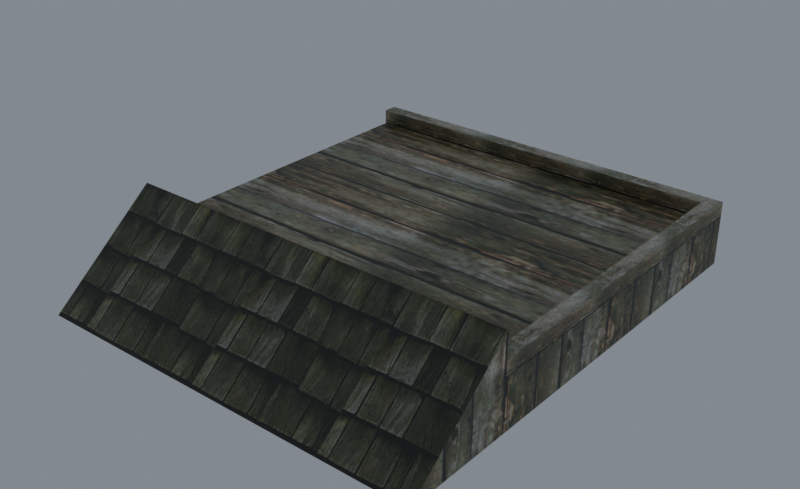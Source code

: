 # Source: reimported.blend  (saved by Blender 5.2.45; exported with 4.5.12 LTS)
import bpy
from mathutils import Matrix  # noqa: F401  (used for matrix-valued properties, if any)

bpy.ops.wm.read_factory_settings(use_empty=True)
scene = bpy.context.scene
scene.name = 'HouseWall06'

# ---- collections
col_collection = bpy.data.collections.new('Collection'); scene.collection.children.link(col_collection)

# ---- images (referenced by path relative to the original .blend; pixels are not part of the script)
import os
ASSET_DIR = os.environ.get("B2B_ASSET_DIR", "")  # directory of the original .blend (textures are referenced by path, not embedded)
HERE = os.path.dirname(os.path.abspath(__file__))  # packed textures are extracted next to this script under _unpacked/

def load_image(name, relpath, width, height, colorspace="sRGB"):
    """Load a texture the original file referenced (path relative to the .blend, or extracted next to this script)."""
    p = next((c for c in (os.path.join(HERE, relpath), os.path.join(ASSET_DIR, relpath)) if relpath and os.path.exists(c)), "")
    if p:
        img = bpy.data.images.load(p, check_existing=True)
        img.name = name
    else:  # same state as the original file: an image datablock whose file is absent (Cycles renders it pink)
        img = bpy.data.images.new(name, width, height)
        img.source = "FILE"
        img.filepath = "//" + (relpath or name)
    img.colorspace_settings.name = colorspace
    return img
img_tile_wood02_jpg = load_image('tile_wood02.jpg', '_unpacked/tile_wood02.7bfaebea.jpg', 128, 128, 'sRGB')
img_tile_wood03_jpg = load_image('tile_wood03.jpg', '_unpacked/tile_wood03.2ee643d8.jpg', 512, 512, 'sRGB')

# ---- materials (node trees are filled in below, after node groups)
mat_tile_wood02_jpg = bpy.data.materials.new('tile_wood02.jpg')
mat_tile_wood02_jpg.diffuse_color = (0.4973, 0.6605, 0.826, 1.0)
mat_tile_wood03_jpg = bpy.data.materials.new('tile_wood03.jpg')
mat_tile_wood03_jpg.diffuse_color = (0.6361, 0.8664, 0.8075, 1.0)

# ---- material node trees
mat_tile_wood02_jpg.use_nodes = True; mat_tile_wood02_jpg.node_tree.nodes.clear()
_N = mat_tile_wood02_jpg.node_tree.nodes; _L = mat_tile_wood02_jpg.node_tree.links
n0 = _N.new('ShaderNodeBsdfPrincipled'); n0.name = 'Principled BSDF'; n0.location = (-200, 100)
n0.inputs[10].default_value = 0.005
n1 = _N.new('ShaderNodeOutputMaterial'); n1.name = 'Material Output'; n1.location = (200, 100)
n2 = _N.new('ShaderNodeTexImage'); n2.name = 'Image Texture'; n2.location = (-600, 100)
n2.image = img_tile_wood02_jpg
_L.new(n0.outputs[0], n1.inputs[0])
_L.new(n2.outputs[0], n0.inputs[0])
n1.is_active_output = True
mat_tile_wood03_jpg.use_nodes = True; mat_tile_wood03_jpg.node_tree.nodes.clear()
_N = mat_tile_wood03_jpg.node_tree.nodes; _L = mat_tile_wood03_jpg.node_tree.links
n0 = _N.new('ShaderNodeBsdfPrincipled'); n0.name = 'Principled BSDF'; n0.location = (-200, 100)
n0.inputs[10].default_value = 0.005
n1 = _N.new('ShaderNodeOutputMaterial'); n1.name = 'Material Output'; n1.location = (200, 100)
n2 = _N.new('ShaderNodeTexImage'); n2.name = 'Image Texture'; n2.location = (-600, 100)
n2.image = img_tile_wood03_jpg
_L.new(n0.outputs[0], n1.inputs[0])
_L.new(n2.outputs[0], n0.inputs[0])
n1.is_active_output = True

# ---- world
world_world = bpy.data.worlds.new('World'); scene.world = world_world
world_world.use_nodes = True; world_world.node_tree.nodes.clear()
_N = world_world.node_tree.nodes; _L = world_world.node_tree.links
n0 = _N.new('ShaderNodeOutputWorld'); n0.name = 'World Output'; n0.location = (200, 100)
n1 = _N.new('ShaderNodeBackground'); n1.name = 'Background'; n1.location = (-200, 100)
n1.inputs[0].default_value = (0.32, 0.36, 0.4, 1.0)
n1.inputs[1].default_value = 0.7
_L.new(n1.outputs[0], n0.inputs[0])
n0.is_active_output = True
world_world.color = (0.05088, 0.05088, 0.05088)
world_world.sun_shadow_jitter_overblur = 0.0

# ---- meshes
me_housewall06 = bpy.data.meshes.new('HouseWall06')
me_housewall06.from_pydata([(-199.9, 200.2, 4.17), (-199.9, -149.9, 4.17), (-198.4, -148.6, 3.77), (-198.4, 198.9, 3.77), (200.2, -149.9, 4.17), (198.7, -148.6, 3.77), (200.2, 200.2, 4.17), (198.7, 198.9, 3.77), (-199.9, -149.9, 44.57), (200.2, -149.9, 44.57), (200.2, 200.2, -45.47), (-199.9, 200.2, -45.47), (200.2, -259.7, -45.47), (-199.9, -259.7, -45.47), (185.2, -149.9, 19.27), (200.1, -149.9, 19.27), (200.1, 200.2, 19.27), (185.2, 200.2, 19.27), (200.1, -149.9, 4.167), (200.1, 200.2, 4.167), (185.2, 200.2, 4.167), (185.2, -149.9, 4.167), (185.6, -147.9, 4.253), (185.6, 198.2, 4.253), (185.6, -147.9, 19.18), (185.6, 198.2, 19.18), (-200.2, 200.3, 19.27), (-200.2, 185.4, 19.27), (185.5, 185.4, 19.27), (185.5, 200.3, 19.27), (-200.2, 185.4, 4.167), (185.5, 185.4, 4.167), (183.5, 185.8, 4.245), (-198.2, 185.8, 4.245), (183.5, 185.8, 19.19), (-198.2, 185.8, 19.19), (185.5, 200.3, 4.167), (-200.2, 200.3, 4.167)], [], [(0, 1, 2), (2, 3, 0), (1, 4, 5), (5, 2, 1), (4, 6, 7), (7, 5, 4), (6, 0, 3), (3, 7, 6), (3, 2, 5), (5, 7, 3), (8, 9, 4), (4, 1, 8), (0, 6, 10), (0, 10, 11), (9, 12, 4), (4, 12, 10), (4, 10, 6), (1, 0, 11), (1, 11, 13), (8, 1, 13), (14, 15, 16), (16, 17, 14), (18, 19, 16), (16, 15, 18), (19, 20, 17), (17, 16, 19), (20, 21, 22), (22, 23, 20), (21, 14, 24), (24, 22, 21), (14, 17, 25), (25, 24, 14), (17, 20, 23), (23, 25, 17), (23, 22, 24), (24, 25, 23), (26, 27, 28), (28, 29, 26), (30, 31, 32), (32, 33, 30), (31, 28, 34), (34, 32, 31), (28, 27, 35), (35, 34, 28), (27, 30, 33), (33, 35, 27), (33, 32, 34), (34, 35, 33), (36, 37, 26), (26, 29, 36), (8, 13, 12), (12, 9, 8)])
me_housewall06.polygons.foreach_set('use_smooth', [True] * 52)
me_housewall06.polygons.foreach_set('material_index', [0, 0, 0, 0, 0, 0, 0, 0, 0, 0, 0, 0, 0, 0, 0, 0, 0, 0, 0, 0, 0, 0, 0, 0, 0, 0, 0, 0, 0, 0, 0, 0, 0, 0, 0, 0, 0, 0, 0, 0, 0, 0, 0, 0, 0, 0, 0, 0, 0, 0, 1, 1])
_k = set([(0, 1), (0, 3), (0, 6), (0, 11), (1, 2), (1, 4), (1, 8), (1, 13), (2, 3), (2, 5), (3, 7), (4, 5), (4, 6), (4, 9), (4, 10), (5, 7), (6, 7), (6, 10), (8, 9), (8, 12), (8, 13), (9, 12), (14, 17), (14, 24), (15, 16), (16, 17), (16, 19), (17, 20), (17, 25), (20, 23), (21, 22), (22, 23), (22, 24), (23, 25), (24, 25), (26, 29), (26, 36), (27, 28), (27, 35), (28, 34), (30, 33), (31, 32), (32, 33), (32, 34), (33, 35), (34, 35)])
me_housewall06.attributes.new('sharp_edge', 'BOOLEAN', 'EDGE').data.foreach_set('value', [ (min(e.vertices), max(e.vertices)) in _k for e in me_housewall06.edges])
_uv = me_housewall06.uv_layers.new(name='Float2')
_uv.uv.foreach_set('vector', [0.4217, 1.676, 0.4217, -0.676, 0.4264, -0.6672, 0.4264, -0.6672, 0.4264, 1.667, 0.4217, 1.676, 0.4217, -0.676, 1.676, -0.676, 1.671, -0.6672, 1.671, -0.6672, 0.4264, -0.6672, 0.4217, -0.676, 1.676, -0.676, 1.676, 1.676, 1.671, 1.667, 1.671, 1.667, 1.671, -0.6672, 1.676, -0.676, 1.676, 1.676, 0.4217, 1.676, 0.4264, 1.667, 0.4264, 1.667, 1.671, 1.667, 1.676, 1.676, 0.4264, 1.667, 0.4264, -0.6672, 1.671, -0.6672, 1.671, -0.6672, 1.671, 1.667, 0.4264, 1.667, 0.7286, 0.7453, 3.784, 0.7453, 3.784, 0.4362, 3.784, 0.4362, 0.7286, 0.4362, 0.7286, 0.7453, 0.7286, 0.4362, 3.784, 0.4362, 3.784, 0.0563, 0.7286, 0.4362, 3.784, 0.0563, 0.7286, 0.0563, -0.1372, 0.32, 0.4848, -0.4242, 0.1419, 0.32, 0.1419, 0.32, 0.4848, -0.4242, 0.4848, 2.693, 0.1419, 0.32, 0.4848, 2.693, 0.1419, 2.693, 0.1419, 0.32, 0.1419, 2.693, 0.4848, 2.693, 0.1419, 0.32, 0.4848, 2.693, 0.4848, -0.4242, -0.1372, 0.32, 0.1419, 0.32, 0.4848, -0.4242, -0.8628, 0.2121, -0.8628, 0.1054, 1.863, 0.1054, 1.863, 0.1054, 1.863, 0.2121, -0.8628, 0.2121, -1.017, 0.5967, 2.017, 0.5967, 2.017, 0.7267, 2.017, 0.7267, -1.017, 0.7268, -1.017, 0.5967, 0.5888, 0.378, 0.4966, 0.378, 0.4966, 0.4702, 0.4966, 0.4702, 0.5888, 0.4702, 0.5888, 0.378, 2.017, 0.5967, -1.017, 0.5967, -0.9995, 0.5974, -0.9995, 0.5974, 1.999, 0.5974, 2.017, 0.5967, -1.017, 0.5967, -1.017, 0.7268, -0.9995, 0.7261, -0.9995, 0.7261, -0.9995, 0.5974, -1.017, 0.5967, -1.017, 0.7268, 2.017, 0.7267, 1.999, 0.726, 1.999, 0.726, -0.9995, 0.7261, -1.017, 0.7268, 2.017, 0.7267, 2.017, 0.5967, 1.999, 0.5974, 1.999, 0.5974, 1.999, 0.726, 2.017, 0.7267, 1.999, 0.5974, -0.9995, 0.5974, -0.9995, 0.7261, -0.9995, 0.7261, 1.999, 0.726, 1.999, 0.5974, -0.8628, 0.2121, -0.8628, 0.1054, 1.863, 0.1054, 1.863, 0.1054, 1.863, 0.2121, -0.8628, 0.2121, -1.017, 0.5967, 2.017, 0.5967, 2.001, 0.5974, 2.001, 0.5974, -1.001, 0.5974, -1.017, 0.5967, 2.017, 0.5967, 2.017, 0.7267, 2.001, 0.726, 2.001, 0.726, 2.001, 0.5974, 2.017, 0.5967, 2.017, 0.7267, -1.017, 0.7268, -1.001, 0.7261, -1.001, 0.7261, 2.001, 0.726, 2.017, 0.7267, -1.017, 0.7268, -1.017, 0.5967, -1.001, 0.5974, -1.001, 0.5974, -1.001, 0.7261, -1.017, 0.7268, -1.001, 0.5974, 2.001, 0.5974, 2.001, 0.726, 2.001, 0.726, -1.001, 0.7261, -1.001, 0.5974, 2.017, 0.5967, -1.017, 0.5967, -1.017, 0.7268, -1.017, 0.7268, 2.017, 0.7267, 2.017, 0.5967, 0.7196, 0.8388, 0.7196, -0.0007, 3.647, -0.0007, 3.647, -0.0007, 3.647, 0.8388, 0.7196, 0.8388])
me_housewall06.materials.append(mat_tile_wood02_jpg)
me_housewall06.materials.append(mat_tile_wood03_jpg)
me_housewall06.update()
me_housewall06.normals_split_custom_set([tuple(v) for v in zip(*[iter([0.2569, 0.0, 0.9665, 0.2569, 0.0, 0.9665, 0.2569, 0.0, 0.9665, 0.2569, 0.0, 0.9665, 0.2569, 0.0, 0.9665, 0.2569, 0.0, 0.9665, 0.0, 0.2906, 0.9568, 0.0, 0.2906, 0.9568, 0.0, 0.2906, 0.9568, 0.0, 0.2906, 0.9568, 0.0, 0.2906, 0.9568, 0.0, 0.2906, 0.9568, -0.2569, 0.0, 0.9665, -0.2569, 0.0, 0.9665, -0.2569, 0.0, 0.9665, -0.2569, 0.0, 0.9665, -0.2569, 0.0, 0.9665, -0.2569, 0.0, 0.9665, 0.0, -0.2906, 0.9568, 0.0, -0.2906, 0.9568, 0.0, -0.2906, 0.9568, 0.0, -0.2906, 0.9568, 0.0, -0.2906, 0.9568, 0.0, -0.2906, 0.9568, 0.0, 0.0, 1.0, 0.0, 0.0, 1.0, 0.0, 0.0, 1.0, 0.0, 0.0, 1.0, 0.0, 0.0, 1.0, 0.0, 0.0, 1.0, 0.0, 1.0, 0.0, 0.0, 1.0, 0.0, 0.0, 1.0, 0.0, 0.0, 1.0, 0.0, 0.0, 1.0, 0.0, 0.0, 1.0, 0.0, 0.0, 1.0, 0.0, 0.0, 1.0, 0.0, 0.0, 1.0, 0.0, 0.0, 1.0, 0.0, 0.0, 1.0, 0.0, 0.0, 1.0, 0.0, 1.0, -4.403e-07, 0.0, 1.0, -1.681e-07, 0.0, 1.0, -1.922e-07, 0.0, 1.0, -1.922e-07, 0.0, 1.0, -1.681e-07, 0.0, 1.0, 0.0, 0.0, 1.0, 0.0, 0.0, 1.0, 0.0, 0.0, 1.0, 0.0, 0.0, -1.0, 0.0, 0.0, -1.0, 0.0, 0.0, -1.0, 0.0, 0.0, -1.0, 0.0, 0.0, -1.0, 0.0, 0.0, -1.0, 0.0, 0.0, -1.0, -8.806e-07, 0.0, -1.0, -8.806e-07, 0.0, -1.0, -8.806e-07, 0.0, 0.0, 0.0, 1.0, 0.0, 0.0, 1.0, 0.0, 0.0, 1.0, 0.0, 0.0, 1.0, 0.0, 0.0, 1.0, 0.0, 0.0, 1.0, 1.0, 0.0, 0.0, 1.0, 0.0, 0.0, 1.0, 0.0, 0.0, 1.0, 0.0, 0.0, 1.0, 0.0, 0.0, 1.0, 0.0, 0.0, 0.0, 1.0, 0.0, 0.0, 1.0, 0.0, 0.0, 1.0, 0.0, 0.0, 1.0, 0.0, 0.0, 1.0, 0.0, 0.0, 1.0, 0.0, -0.2106, 0.0, 0.9776, -0.2106, 0.0, 0.9776, -0.2106, 0.0, 0.9776, -0.2106, 0.0, 0.9776, -0.2106, 0.0, 0.9776, -0.2106, 0.0, 0.9776, -0.9806, 0.1963, 0.0, -0.9806, 0.1963, 0.0, -0.9806, 0.1963, 0.0, -0.9806, 0.1963, 0.0, -0.9806, 0.1963, 0.0, -0.9806, 0.1963, 0.0, -0.2106, 0.0, -0.9776, -0.2106, 0.0, -0.9776, -0.2106, 0.0, -0.9776, -0.2106, 0.0, -0.9776, -0.2106, 0.0, -0.9776, -0.2106, 0.0, -0.9776, -0.9805, -0.1963, 0.0, -0.9806, -0.1963, 0.0, -0.9806, -0.1963, 0.0, -0.9806, -0.1963, 0.0, -0.9805, -0.1963, 0.0, -0.9805, -0.1963, 0.0, -1.0, 0.0, 0.0, -1.0, 0.0, 0.0, -1.0, 0.0, 0.0, -1.0, 0.0, 0.0, -1.0, 0.0, 0.0, -1.0, 0.0, 0.0, 0.0, 0.0, 1.0, 0.0, 0.0, 1.0, 0.0, 0.0, 1.0, 0.0, 0.0, 1.0, 0.0, 0.0, 1.0, 0.0, 0.0, 1.0, 0.0, -0.192, 0.9814, 0.0, -0.192, 0.9814, 0.0, -0.192, 0.9814, 0.0, -0.192, 0.9814, 0.0, -0.192, 0.9814, 0.0, -0.192, 0.9814, -0.1963, -0.9806, 0.0, -0.1963, -0.9806, 0.0, -0.1963, -0.9806, 0.0, -0.1963, -0.9806, 0.0, -0.1963, -0.9806, 0.0, -0.1963, -0.9806, 0.0, 0.0, -0.192, -0.9814, 0.0, -0.192, -0.9814, 0.0, -0.192, -0.9814, 0.0, -0.192, -0.9814, 0.0, -0.192, -0.9814, 0.0, -0.192, -0.9814, 0.1963, -0.9806, 0.0, 0.1963, -0.9806, 0.0, 0.1963, -0.9806, 0.0, 0.1963, -0.9806, 0.0, 0.1963, -0.9806, 0.0, 0.1963, -0.9806, 0.0, 0.0, -1.0, 0.0, 0.0, -1.0, 0.0, 0.0, -1.0, 0.0, 0.0, -1.0, 0.0, 0.0, -1.0, 0.0, 0.0, -1.0, 0.0, 0.0, 1.0, -8.047e-06, 0.0, 1.0, -8.047e-06, 0.0, 1.0, -8.047e-06, 0.0, 1.0, -5.365e-06, 0.0, 1.0, -5.365e-06, 0.0, 1.0, -5.365e-06, 0.0, -0.6341, 0.7732, 0.0, -0.6341, 0.7732, 0.0, -0.6341, 0.7732, 0.0, -0.6341, 0.7732, 0.0, -0.6341, 0.7732, 0.0, -0.6341, 0.7732])] * 3)])
arm_housewall06_skeleton = bpy.data.armatures.new('HouseWall06_skeleton')  # bones are not reproduced

# ---- objects
ob_housewall06_skeleton = bpy.data.objects.new('HouseWall06_skeleton', arm_housewall06_skeleton)
ob_housewall06 = bpy.data.objects.new('HouseWall06', me_housewall06)

# ---- transforms, parenting, visibility, modifiers, constraints
ob_housewall06_skeleton.location = (0.0, 0.0, 0.0)
ob_housewall06_skeleton.show_in_front = True
ob_housewall06.parent = ob_housewall06_skeleton
ob_housewall06.location = (0.0, 0.0, 0.0)
_vg = ob_housewall06.vertex_groups.new(name='Object01')
_vg.add([0, 1, 2, 3, 4, 5, 6, 7, 8, 9, 10, 11, 12, 13, 14, 15, 16, 17, 18, 19, 20, 21, 22, 23, 24, 25, 26, 27, 28, 29, 30, 31, 32, 33, 34, 35, 36, 37], 1.0, 'REPLACE')
_m = ob_housewall06.modifiers.new('Armature', 'ARMATURE')
_m.object = ob_housewall06_skeleton

# ---- collection membership
scene.collection.objects.link(ob_housewall06_skeleton)
scene.collection.objects.link(ob_housewall06)

# ---- scene / render settings (as saved in the file)
scene.frame_start = 0; scene.frame_end = 0; scene.frame_set(0)
scene.render.engine = 'CYCLES'
scene.render.resolution_x = 900
scene.render.resolution_y = 550
scene.render.film_transparent = True
scene.render.bake_bias = 0.0
scene.render.bake_samples = 0
scene.render.compositor_device = 'GPU'
scene.cycles.samples = 24
scene.eevee.use_volume_custom_range = False
scene.eevee.fast_gi_thickness_near = 0.1
scene.eevee.fast_gi_thickness_far = 0.0
scene.eevee.ray_tracing_options.screen_trace_thickness = 0.1
scene.view_settings.view_transform = 'Standard'
bpy.context.view_layer.update()

# ---- added for rendering (the .blend has no active camera): camera
cam_auto = bpy.data.cameras.new('AutoCamera')
cam_auto.lens = 50.0
cam_auto.sensor_width = 36.0
cam_auto.clip_end = 10009.5
ob_auto_camera = bpy.data.objects.new('AutoCamera', cam_auto)
scene.collection.objects.link(ob_auto_camera)
ob_auto_camera.location = (570.342, -714.113, 455.826)
ob_auto_camera.rotation_euler = (1.09748, -7.21219e-08, 0.694738)
scene.camera = ob_auto_camera
bpy.context.view_layer.update()
